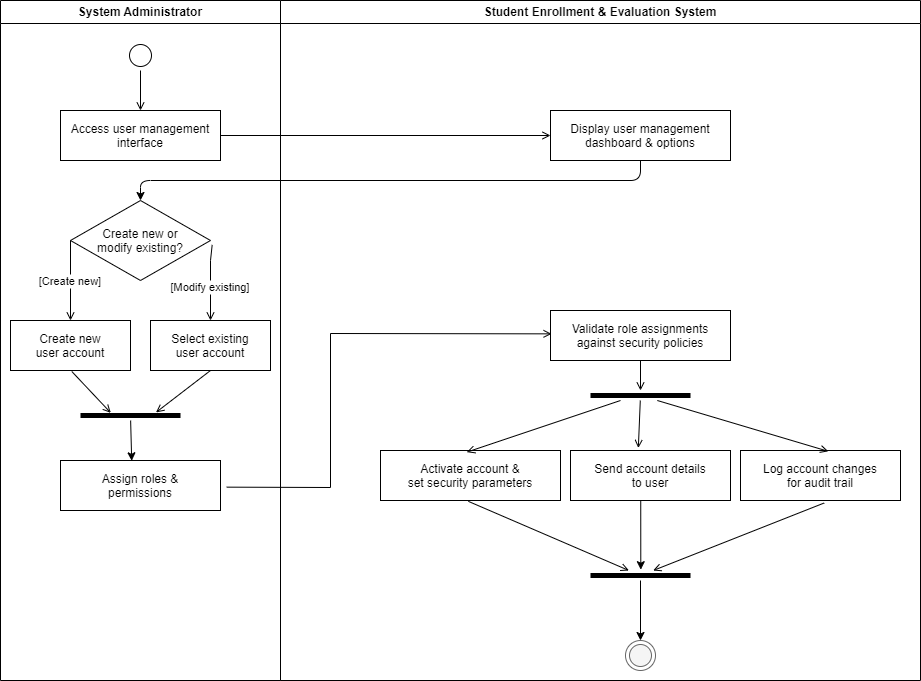

The diagram above was exported from draw.io. Its source (the exported page's mxGraphModel, read from the mxfile embedded in the PNG):
<mxGraphModel dx="508" dy="655" grid="1" gridSize="10" guides="1" tooltips="1" connect="1" arrows="1" fold="1" page="1" pageScale="1" pageWidth="1600" pageHeight="1000" math="0" shadow="0">
  <root>
    <mxCell id="0" />
    <mxCell id="1" parent="0" />
    <mxCell id="lane_admin" value="System Administrator" style="swimlane;whiteSpace=wrap" parent="1" vertex="1">
      <mxGeometry x="60" y="40" width="280" height="680" as="geometry" />
    </mxCell>
    <mxCell id="start" value="" style="ellipse;shape=startState;fillColor=#FFFFFF;strokeColor=#000000;" parent="lane_admin" vertex="1">
      <mxGeometry x="125" y="40" width="30" height="30" as="geometry" />
    </mxCell>
    <mxCell id="a1" value="Access user management&#10;interface" style="" parent="lane_admin" vertex="1">
      <mxGeometry x="60" y="110" width="160" height="50" as="geometry" />
    </mxCell>
    <mxCell id="d1" value="Create new or&#10;modify existing?" style="rhombus;fillColor=#ffffff;strokeColor=#000000;fontColor=#000000;" parent="lane_admin" vertex="1">
      <mxGeometry x="70" y="200" width="140" height="80" as="geometry" />
    </mxCell>
    <mxCell id="a3a" value="Create new&#10;user account" style="" parent="lane_admin" vertex="1">
      <mxGeometry x="10" y="320" width="120" height="50" as="geometry" />
    </mxCell>
    <mxCell id="a3b" value="Select existing&#10;user account" style="" parent="lane_admin" vertex="1">
      <mxGeometry x="150" y="320" width="120" height="50" as="geometry" />
    </mxCell>
    <mxCell id="a4" value="Assign roles &amp;&#10;permissions" style="" parent="lane_admin" vertex="1">
      <mxGeometry x="60" y="460" width="160" height="50" as="geometry" />
    </mxCell>
    <mxCell id="e1" value="" style="endArrow=open;strokeColor=#000000;endFill=1;rounded=0" parent="lane_admin" source="start" edge="1">
      <mxGeometry relative="1" as="geometry">
        <mxPoint x="140" y="110" as="targetPoint" />
      </mxGeometry>
    </mxCell>
    <mxCell id="e3a" value="[Create new]" style="endArrow=open;strokeColor=#000000;endFill=1;rounded=0;exitX=0;exitY=0.5;exitDx=0;exitDy=0;" parent="lane_admin" source="d1" edge="1">
      <mxGeometry relative="1" as="geometry">
        <mxPoint x="70" y="320" as="targetPoint" />
        <Array as="points">
          <mxPoint x="70" y="320" />
        </Array>
      </mxGeometry>
    </mxCell>
    <mxCell id="e3b" value="[Modify existing]" style="endArrow=open;strokeColor=#000000;endFill=1;rounded=0;exitX=1.012;exitY=0.555;exitDx=0;exitDy=0;exitPerimeter=0;" parent="lane_admin" source="d1" edge="1">
      <mxGeometry x="0.1062" relative="1" as="geometry">
        <Array as="points">
          <mxPoint x="210" y="260" />
        </Array>
        <mxPoint as="offset" />
        <mxPoint x="210" y="320" as="targetPoint" />
      </mxGeometry>
    </mxCell>
    <mxCell id="e4a" value="" style="endArrow=open;strokeColor=#000000;endFill=1;rounded=0;exitX=0.511;exitY=1.02;exitDx=0;exitDy=0;exitPerimeter=0;entryX=0.303;entryY=0.237;entryDx=0;entryDy=0;entryPerimeter=0;" parent="lane_admin" source="a3a" target="3" edge="1">
      <mxGeometry relative="1" as="geometry" />
    </mxCell>
    <mxCell id="e4b" value="" style="endArrow=open;strokeColor=#000000;endFill=1;rounded=0;entryX=0.755;entryY=0.191;entryDx=0;entryDy=0;entryPerimeter=0;" parent="lane_admin" target="3" edge="1">
      <mxGeometry relative="1" as="geometry">
        <mxPoint x="210" y="370" as="sourcePoint" />
      </mxGeometry>
    </mxCell>
    <mxCell id="4" value="" style="edgeStyle=none;html=1;entryX=0.445;entryY=0.006;entryDx=0;entryDy=0;entryPerimeter=0;" parent="lane_admin" source="3" target="a4" edge="1">
      <mxGeometry relative="1" as="geometry" />
    </mxCell>
    <mxCell id="3" value="" style="line;strokeWidth=5;fillColor=#000000;strokeColor=#000000" parent="lane_admin" vertex="1">
      <mxGeometry x="80" y="410" width="100" height="10" as="geometry" />
    </mxCell>
    <mxCell id="lane_system" value="Student Enrollment &amp; Evaluation System" style="swimlane;whiteSpace=wrap" parent="1" vertex="1">
      <mxGeometry x="340" y="40" width="640" height="680" as="geometry" />
    </mxCell>
    <mxCell id="a2" value="Display user management&#10;dashboard &amp; options" style="" parent="lane_system" vertex="1">
      <mxGeometry x="270" y="110" width="180" height="50" as="geometry" />
    </mxCell>
    <mxCell id="a5" value="Validate role assignments&#10;against security policies" style="" parent="lane_system" vertex="1">
      <mxGeometry x="270" y="310" width="180" height="50" as="geometry" />
    </mxCell>
    <mxCell id="fork1" value="" style="line;strokeWidth=5;fillColor=#000000;strokeColor=#000000" parent="lane_system" vertex="1">
      <mxGeometry x="310" y="390" width="100" height="10" as="geometry" />
    </mxCell>
    <mxCell id="a8" value="Activate account &amp;&#10;set security parameters" style="" parent="lane_system" vertex="1">
      <mxGeometry x="100" y="450" width="180" height="50" as="geometry" />
    </mxCell>
    <mxCell id="a9" value="Send account details&#10;to user" style="" parent="lane_system" vertex="1">
      <mxGeometry x="290" y="450" width="160" height="50" as="geometry" />
    </mxCell>
    <mxCell id="a10" value="Log account changes&#10;for audit trail" style="" parent="lane_system" vertex="1">
      <mxGeometry x="460" y="450" width="160" height="50" as="geometry" />
    </mxCell>
    <mxCell id="e8" value="" style="endArrow=open;strokeColor=#000000;endFill=1;rounded=0;entryX=0.479;entryY=0.033;entryDx=0;entryDy=0;entryPerimeter=0;" parent="lane_system" target="a8" edge="1">
      <mxGeometry relative="1" as="geometry">
        <mxPoint x="340" y="400" as="sourcePoint" />
        <Array as="points" />
      </mxGeometry>
    </mxCell>
    <mxCell id="e9" value="" style="endArrow=open;strokeColor=#000000;endFill=1;rounded=0;entryX=0.424;entryY=-0.05;entryDx=0;entryDy=0;entryPerimeter=0;" parent="lane_system" source="fork1" target="a9" edge="1">
      <mxGeometry relative="1" as="geometry" />
    </mxCell>
    <mxCell id="e10" value="" style="endArrow=open;strokeColor=#000000;endFill=1;rounded=0;entryX=0.549;entryY=0.017;entryDx=0;entryDy=0;entryPerimeter=0;" parent="lane_system" source="fork1" target="a10" edge="1">
      <mxGeometry relative="1" as="geometry" />
    </mxCell>
    <mxCell id="end" value="" style="ellipse;shape=endState;fillColor=#f5f5f5;strokeColor=#666666" parent="lane_system" vertex="1">
      <mxGeometry x="345" y="640" width="30" height="30" as="geometry" />
    </mxCell>
    <mxCell id="ex1" value="" style="endArrow=open;strokeColor=#000000;endFill=1;rounded=0" parent="1" edge="1">
      <mxGeometry relative="1" as="geometry">
        <mxPoint x="280" y="175" as="sourcePoint" />
        <mxPoint x="610" y="175" as="targetPoint" />
      </mxGeometry>
    </mxCell>
    <mxCell id="ex2" value="" style="endArrow=open;strokeColor=#000000;endFill=1;rounded=0;entryX=0.006;entryY=0.467;entryDx=0;entryDy=0;entryPerimeter=0;exitX=1.039;exitY=0.533;exitDx=0;exitDy=0;exitPerimeter=0;" parent="1" source="a4" target="a5" edge="1">
      <mxGeometry relative="1" as="geometry">
        <mxPoint x="280" y="485" as="sourcePoint" />
        <mxPoint x="610" y="485" as="targetPoint" />
        <Array as="points">
          <mxPoint x="390" y="527" />
          <mxPoint x="390" y="373" />
        </Array>
      </mxGeometry>
    </mxCell>
    <mxCell id="ex3" value="" style="endArrow=open;strokeColor=#000000;endFill=1;rounded=0" parent="1" source="a5" target="fork1" edge="1">
      <mxGeometry relative="1" as="geometry" />
    </mxCell>
    <mxCell id="2" style="edgeStyle=none;html=1;entryX=0.5;entryY=0;entryDx=0;entryDy=0;" parent="1" target="d1" edge="1">
      <mxGeometry relative="1" as="geometry">
        <mxPoint x="700" y="200" as="sourcePoint" />
        <mxPoint x="270" y="270" as="targetPoint" />
        <Array as="points">
          <mxPoint x="700" y="220" />
          <mxPoint x="200" y="220" />
        </Array>
      </mxGeometry>
    </mxCell>
    <mxCell id="8" style="edgeStyle=none;html=1;entryX=0.5;entryY=0;entryDx=0;entryDy=0;" parent="1" source="join1" target="end" edge="1">
      <mxGeometry relative="1" as="geometry" />
    </mxCell>
    <mxCell id="join1" value="" style="line;strokeWidth=5;fillColor=#000000;strokeColor=#000000" parent="1" vertex="1">
      <mxGeometry x="650" y="610" width="100" height="10" as="geometry" />
    </mxCell>
    <mxCell id="e11" value="" style="endArrow=open;strokeColor=#000000;endFill=1;rounded=0;exitX=0.488;exitY=1.017;exitDx=0;exitDy=0;exitPerimeter=0;" parent="1" source="a8" target="join1" edge="1">
      <mxGeometry relative="1" as="geometry" />
    </mxCell>
    <mxCell id="e13" value="" style="endArrow=open;strokeColor=#000000;endFill=1;rounded=0;exitX=0.523;exitY=1.05;exitDx=0;exitDy=0;exitPerimeter=0;" parent="1" source="a10" target="join1" edge="1">
      <mxGeometry relative="1" as="geometry" />
    </mxCell>
    <mxCell id="7" style="edgeStyle=none;html=1;entryX=0.503;entryY=-0.083;entryDx=0;entryDy=0;entryPerimeter=0;exitX=0.439;exitY=1;exitDx=0;exitDy=0;exitPerimeter=0;" parent="1" source="a9" target="join1" edge="1">
      <mxGeometry relative="1" as="geometry" />
    </mxCell>
  </root>
</mxGraphModel>